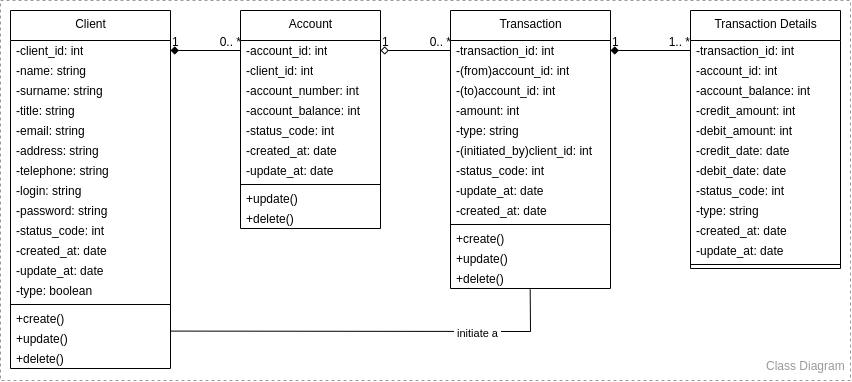

The diagram above was exported from draw.io. Its source (the exported page's mxGraphModel, read from the mxfile embedded in the PNG):
<mxGraphModel dx="1195" dy="602" grid="1" gridSize="10" guides="1" tooltips="1" connect="1" arrows="1" fold="1" page="1" pageScale="1" pageWidth="850" pageHeight="1100" background="#ffffff" math="0" shadow="0">
  <root>
    <mxCell id="0" />
    <mxCell id="1" parent="0" />
    <mxCell id="2" value="" style="rounded=0;whiteSpace=wrap;html=1;fillColor=none;strokeColor=#999999;dashed=1;" vertex="1" parent="1">
      <mxGeometry y="30" width="850" height="380" as="geometry" />
    </mxCell>
    <mxCell id="113" value="Transaction" style="swimlane;fontStyle=0;align=center;verticalAlign=top;childLayout=stackLayout;horizontal=1;startSize=30;horizontalStack=0;resizeParent=1;resizeParentMax=0;resizeLast=0;collapsible=0;marginBottom=0;html=1;fillColor=default;" vertex="1" parent="1">
      <mxGeometry x="450" y="40" width="160" height="278" as="geometry" />
    </mxCell>
    <mxCell id="114" value="-transaction_id: int" style="text;html=1;strokeColor=none;fillColor=none;align=left;verticalAlign=middle;spacingLeft=4;spacingRight=4;overflow=hidden;rotatable=0;points=[[0,0.5],[1,0.5]];portConstraint=eastwest;" vertex="1" parent="113">
      <mxGeometry y="30" width="160" height="20" as="geometry" />
    </mxCell>
    <mxCell id="115" value="-(from)account_id: int" style="text;html=1;strokeColor=none;fillColor=none;align=left;verticalAlign=middle;spacingLeft=4;spacingRight=4;overflow=hidden;rotatable=0;points=[[0,0.5],[1,0.5]];portConstraint=eastwest;" vertex="1" parent="113">
      <mxGeometry y="50" width="160" height="20" as="geometry" />
    </mxCell>
    <mxCell id="116" value="-(to)account_id: int" style="text;html=1;strokeColor=none;fillColor=none;align=left;verticalAlign=middle;spacingLeft=4;spacingRight=4;overflow=hidden;rotatable=0;points=[[0,0.5],[1,0.5]];portConstraint=eastwest;" vertex="1" parent="113">
      <mxGeometry y="70" width="160" height="20" as="geometry" />
    </mxCell>
    <mxCell id="117" value="-amount: int" style="text;html=1;strokeColor=none;fillColor=none;align=left;verticalAlign=middle;spacingLeft=4;spacingRight=4;overflow=hidden;rotatable=0;points=[[0,0.5],[1,0.5]];portConstraint=eastwest;" vertex="1" parent="113">
      <mxGeometry y="90" width="160" height="20" as="geometry" />
    </mxCell>
    <mxCell id="118" value="-type: string" style="text;html=1;strokeColor=none;fillColor=none;align=left;verticalAlign=middle;spacingLeft=4;spacingRight=4;overflow=hidden;rotatable=0;points=[[0,0.5],[1,0.5]];portConstraint=eastwest;" vertex="1" parent="113">
      <mxGeometry y="110" width="160" height="20" as="geometry" />
    </mxCell>
    <mxCell id="119" value="-(initiated_by)client_id: int" style="text;html=1;strokeColor=none;fillColor=none;align=left;verticalAlign=middle;spacingLeft=4;spacingRight=4;overflow=hidden;rotatable=0;points=[[0,0.5],[1,0.5]];portConstraint=eastwest;" vertex="1" parent="113">
      <mxGeometry y="130" width="160" height="20" as="geometry" />
    </mxCell>
    <mxCell id="130" value="-status_code: int" style="text;html=1;strokeColor=none;fillColor=none;align=left;verticalAlign=middle;spacingLeft=4;spacingRight=4;overflow=hidden;rotatable=0;points=[[0,0.5],[1,0.5]];portConstraint=eastwest;" vertex="1" parent="113">
      <mxGeometry y="150" width="160" height="20" as="geometry" />
    </mxCell>
    <mxCell id="120" value="-update_at: date" style="text;html=1;strokeColor=none;fillColor=none;align=left;verticalAlign=middle;spacingLeft=4;spacingRight=4;overflow=hidden;rotatable=0;points=[[0,0.5],[1,0.5]];portConstraint=eastwest;" vertex="1" parent="113">
      <mxGeometry y="170" width="160" height="20" as="geometry" />
    </mxCell>
    <mxCell id="121" value="-created_at: date" style="text;html=1;strokeColor=none;fillColor=none;align=left;verticalAlign=middle;spacingLeft=4;spacingRight=4;overflow=hidden;rotatable=0;points=[[0,0.5],[1,0.5]];portConstraint=eastwest;" vertex="1" parent="113">
      <mxGeometry y="190" width="160" height="20" as="geometry" />
    </mxCell>
    <mxCell id="122" value="" style="line;strokeWidth=1;fillColor=none;align=left;verticalAlign=middle;spacingTop=-1;spacingLeft=3;spacingRight=3;rotatable=0;labelPosition=right;points=[];portConstraint=eastwest;" vertex="1" parent="113">
      <mxGeometry y="210" width="160" height="8" as="geometry" />
    </mxCell>
    <mxCell id="132" value="+create()" style="text;html=1;strokeColor=none;fillColor=none;align=left;verticalAlign=middle;spacingLeft=4;spacingRight=4;overflow=hidden;rotatable=0;points=[[0,0.5],[1,0.5]];portConstraint=eastwest;" vertex="1" parent="113">
      <mxGeometry y="218" width="160" height="20" as="geometry" />
    </mxCell>
    <mxCell id="123" value="+update()" style="text;html=1;strokeColor=none;fillColor=none;align=left;verticalAlign=middle;spacingLeft=4;spacingRight=4;overflow=hidden;rotatable=0;points=[[0,0.5],[1,0.5]];portConstraint=eastwest;" vertex="1" parent="113">
      <mxGeometry y="238" width="160" height="20" as="geometry" />
    </mxCell>
    <mxCell id="124" value="+delete()" style="text;html=1;strokeColor=none;fillColor=none;align=left;verticalAlign=middle;spacingLeft=4;spacingRight=4;overflow=hidden;rotatable=0;points=[[0,0.5],[1,0.5]];portConstraint=eastwest;" vertex="1" parent="113">
      <mxGeometry y="258" width="160" height="20" as="geometry" />
    </mxCell>
    <mxCell id="3" value="Client" style="swimlane;fontStyle=0;align=center;verticalAlign=top;childLayout=stackLayout;horizontal=1;startSize=30;horizontalStack=0;resizeParent=1;resizeParentMax=0;resizeLast=0;collapsible=0;marginBottom=0;html=1;" vertex="1" parent="1">
      <mxGeometry x="10" y="40" width="160" height="358" as="geometry" />
    </mxCell>
    <mxCell id="4" value="-client_id: int" style="text;html=1;strokeColor=none;fillColor=none;align=left;verticalAlign=middle;spacingLeft=4;spacingRight=4;overflow=hidden;rotatable=0;points=[[0,0.5],[1,0.5]];portConstraint=eastwest;" vertex="1" parent="3">
      <mxGeometry y="30" width="160" height="20" as="geometry" />
    </mxCell>
    <mxCell id="5" value="-name: string" style="text;html=1;strokeColor=none;fillColor=none;align=left;verticalAlign=middle;spacingLeft=4;spacingRight=4;overflow=hidden;rotatable=0;points=[[0,0.5],[1,0.5]];portConstraint=eastwest;" vertex="1" parent="3">
      <mxGeometry y="50" width="160" height="20" as="geometry" />
    </mxCell>
    <mxCell id="6" value="-surname: string" style="text;html=1;strokeColor=none;fillColor=none;align=left;verticalAlign=middle;spacingLeft=4;spacingRight=4;overflow=hidden;rotatable=0;points=[[0,0.5],[1,0.5]];portConstraint=eastwest;" vertex="1" parent="3">
      <mxGeometry y="70" width="160" height="20" as="geometry" />
    </mxCell>
    <mxCell id="15" value="-title: string" style="text;html=1;strokeColor=none;fillColor=none;align=left;verticalAlign=middle;spacingLeft=4;spacingRight=4;overflow=hidden;rotatable=0;points=[[0,0.5],[1,0.5]];portConstraint=eastwest;" vertex="1" parent="3">
      <mxGeometry y="90" width="160" height="20" as="geometry" />
    </mxCell>
    <mxCell id="7" value="-email: string" style="text;html=1;strokeColor=none;fillColor=none;align=left;verticalAlign=middle;spacingLeft=4;spacingRight=4;overflow=hidden;rotatable=0;points=[[0,0.5],[1,0.5]];portConstraint=eastwest;" vertex="1" parent="3">
      <mxGeometry y="110" width="160" height="20" as="geometry" />
    </mxCell>
    <mxCell id="8" value="-address: string" style="text;html=1;strokeColor=none;fillColor=none;align=left;verticalAlign=middle;spacingLeft=4;spacingRight=4;overflow=hidden;rotatable=0;points=[[0,0.5],[1,0.5]];portConstraint=eastwest;" vertex="1" parent="3">
      <mxGeometry y="130" width="160" height="20" as="geometry" />
    </mxCell>
    <mxCell id="9" value="-telephone: string" style="text;html=1;strokeColor=none;fillColor=none;align=left;verticalAlign=middle;spacingLeft=4;spacingRight=4;overflow=hidden;rotatable=0;points=[[0,0.5],[1,0.5]];portConstraint=eastwest;" vertex="1" parent="3">
      <mxGeometry y="150" width="160" height="20" as="geometry" />
    </mxCell>
    <mxCell id="10" value="-login: string" style="text;html=1;strokeColor=none;fillColor=none;align=left;verticalAlign=middle;spacingLeft=4;spacingRight=4;overflow=hidden;rotatable=0;points=[[0,0.5],[1,0.5]];portConstraint=eastwest;" vertex="1" parent="3">
      <mxGeometry y="170" width="160" height="20" as="geometry" />
    </mxCell>
    <mxCell id="11" value="-password: string" style="text;html=1;strokeColor=none;fillColor=none;align=left;verticalAlign=middle;spacingLeft=4;spacingRight=4;overflow=hidden;rotatable=0;points=[[0,0.5],[1,0.5]];portConstraint=eastwest;" vertex="1" parent="3">
      <mxGeometry y="190" width="160" height="20" as="geometry" />
    </mxCell>
    <mxCell id="12" value="-status_code: int" style="text;html=1;strokeColor=none;fillColor=none;align=left;verticalAlign=middle;spacingLeft=4;spacingRight=4;overflow=hidden;rotatable=0;points=[[0,0.5],[1,0.5]];portConstraint=eastwest;" vertex="1" parent="3">
      <mxGeometry y="210" width="160" height="20" as="geometry" />
    </mxCell>
    <mxCell id="13" value="-created_at: date" style="text;html=1;strokeColor=none;fillColor=none;align=left;verticalAlign=middle;spacingLeft=4;spacingRight=4;overflow=hidden;rotatable=0;points=[[0,0.5],[1,0.5]];portConstraint=eastwest;" vertex="1" parent="3">
      <mxGeometry y="230" width="160" height="20" as="geometry" />
    </mxCell>
    <mxCell id="14" value="-update_at: date" style="text;html=1;strokeColor=none;fillColor=none;align=left;verticalAlign=middle;spacingLeft=4;spacingRight=4;overflow=hidden;rotatable=0;points=[[0,0.5],[1,0.5]];portConstraint=eastwest;" vertex="1" parent="3">
      <mxGeometry y="250" width="160" height="20" as="geometry" />
    </mxCell>
    <mxCell id="90" value="-type: boolean" style="text;html=1;strokeColor=none;fillColor=none;align=left;verticalAlign=middle;spacingLeft=4;spacingRight=4;overflow=hidden;rotatable=0;points=[[0,0.5],[1,0.5]];portConstraint=eastwest;" vertex="1" parent="3">
      <mxGeometry y="270" width="160" height="20" as="geometry" />
    </mxCell>
    <mxCell id="17" value="" style="line;strokeWidth=1;fillColor=none;align=left;verticalAlign=middle;spacingTop=-1;spacingLeft=3;spacingRight=3;rotatable=0;labelPosition=right;points=[];portConstraint=eastwest;" vertex="1" parent="3">
      <mxGeometry y="290" width="160" height="8" as="geometry" />
    </mxCell>
    <mxCell id="21" value="+create()" style="text;html=1;strokeColor=none;fillColor=none;align=left;verticalAlign=middle;spacingLeft=4;spacingRight=4;overflow=hidden;rotatable=0;points=[[0,0.5],[1,0.5]];portConstraint=eastwest;" vertex="1" parent="3">
      <mxGeometry y="298" width="160" height="20" as="geometry" />
    </mxCell>
    <mxCell id="25" value="+update()" style="text;html=1;strokeColor=none;fillColor=none;align=left;verticalAlign=middle;spacingLeft=4;spacingRight=4;overflow=hidden;rotatable=0;points=[[0,0.5],[1,0.5]];portConstraint=eastwest;" vertex="1" parent="3">
      <mxGeometry y="318" width="160" height="20" as="geometry" />
    </mxCell>
    <mxCell id="131" value="+delete()" style="text;html=1;strokeColor=none;fillColor=none;align=left;verticalAlign=middle;spacingLeft=4;spacingRight=4;overflow=hidden;rotatable=0;points=[[0,0.5],[1,0.5]];portConstraint=eastwest;" vertex="1" parent="3">
      <mxGeometry y="338" width="160" height="20" as="geometry" />
    </mxCell>
    <mxCell id="26" value="Account" style="swimlane;fontStyle=0;align=center;verticalAlign=top;childLayout=stackLayout;horizontal=1;startSize=30;horizontalStack=0;resizeParent=1;resizeParentMax=0;resizeLast=0;collapsible=0;marginBottom=0;html=1;fillColor=default;" vertex="1" parent="1">
      <mxGeometry x="240" y="40" width="140" height="218" as="geometry" />
    </mxCell>
    <mxCell id="27" value="-account_id: int" style="text;html=1;strokeColor=none;fillColor=none;align=left;verticalAlign=middle;spacingLeft=4;spacingRight=4;overflow=hidden;rotatable=0;points=[[0,0.5],[1,0.5]];portConstraint=eastwest;" vertex="1" parent="26">
      <mxGeometry y="30" width="140" height="20" as="geometry" />
    </mxCell>
    <mxCell id="28" value="-client_id: int" style="text;html=1;strokeColor=none;fillColor=none;align=left;verticalAlign=middle;spacingLeft=4;spacingRight=4;overflow=hidden;rotatable=0;points=[[0,0.5],[1,0.5]];portConstraint=eastwest;" vertex="1" parent="26">
      <mxGeometry y="50" width="140" height="20" as="geometry" />
    </mxCell>
    <mxCell id="29" value="-account_number: int" style="text;html=1;strokeColor=none;fillColor=none;align=left;verticalAlign=middle;spacingLeft=4;spacingRight=4;overflow=hidden;rotatable=0;points=[[0,0.5],[1,0.5]];portConstraint=eastwest;" vertex="1" parent="26">
      <mxGeometry y="70" width="140" height="20" as="geometry" />
    </mxCell>
    <mxCell id="30" value="-account_balance: int" style="text;html=1;strokeColor=none;fillColor=none;align=left;verticalAlign=middle;spacingLeft=4;spacingRight=4;overflow=hidden;rotatable=0;points=[[0,0.5],[1,0.5]];portConstraint=eastwest;" vertex="1" parent="26">
      <mxGeometry y="90" width="140" height="20" as="geometry" />
    </mxCell>
    <mxCell id="31" value="-status_code: int" style="text;html=1;strokeColor=none;fillColor=none;align=left;verticalAlign=middle;spacingLeft=4;spacingRight=4;overflow=hidden;rotatable=0;points=[[0,0.5],[1,0.5]];portConstraint=eastwest;" vertex="1" parent="26">
      <mxGeometry y="110" width="140" height="20" as="geometry" />
    </mxCell>
    <mxCell id="86" value="-created_at: date" style="text;html=1;strokeColor=none;fillColor=none;align=left;verticalAlign=middle;spacingLeft=4;spacingRight=4;overflow=hidden;rotatable=0;points=[[0,0.5],[1,0.5]];portConstraint=eastwest;" vertex="1" parent="26">
      <mxGeometry y="130" width="140" height="20" as="geometry" />
    </mxCell>
    <mxCell id="87" value="-update_at: date" style="text;html=1;strokeColor=none;fillColor=none;align=left;verticalAlign=middle;spacingLeft=4;spacingRight=4;overflow=hidden;rotatable=0;points=[[0,0.5],[1,0.5]];portConstraint=eastwest;" vertex="1" parent="26">
      <mxGeometry y="150" width="140" height="20" as="geometry" />
    </mxCell>
    <mxCell id="37" value="" style="line;strokeWidth=1;fillColor=none;align=left;verticalAlign=middle;spacingTop=-1;spacingLeft=3;spacingRight=3;rotatable=0;labelPosition=right;points=[];portConstraint=eastwest;" vertex="1" parent="26">
      <mxGeometry y="170" width="140" height="8" as="geometry" />
    </mxCell>
    <mxCell id="39" value="+update()" style="text;html=1;strokeColor=none;fillColor=none;align=left;verticalAlign=middle;spacingLeft=4;spacingRight=4;overflow=hidden;rotatable=0;points=[[0,0.5],[1,0.5]];portConstraint=eastwest;" vertex="1" parent="26">
      <mxGeometry y="178" width="140" height="20" as="geometry" />
    </mxCell>
    <mxCell id="43" value="+delete()" style="text;html=1;strokeColor=none;fillColor=none;align=left;verticalAlign=middle;spacingLeft=4;spacingRight=4;overflow=hidden;rotatable=0;points=[[0,0.5],[1,0.5]];portConstraint=eastwest;" vertex="1" parent="26">
      <mxGeometry y="198" width="140" height="20" as="geometry" />
    </mxCell>
    <mxCell id="59" value="" style="endArrow=none;html=1;rounded=0;align=center;verticalAlign=top;endFill=0;labelBackgroundColor=none;startArrow=diamond;startFill=0;entryX=0;entryY=0.5;entryDx=0;entryDy=0;exitX=1;exitY=0.5;exitDx=0;exitDy=0;" edge="1" parent="1" source="27" target="114">
      <mxGeometry relative="1" as="geometry">
        <mxPoint x="400" y="280" as="sourcePoint" />
        <mxPoint x="460" y="80.00000000000006" as="targetPoint" />
      </mxGeometry>
    </mxCell>
    <mxCell id="60" value="1" style="resizable=0;html=1;align=left;verticalAlign=bottom;labelBackgroundColor=none;fillColor=default;" connectable="0" vertex="1" parent="59">
      <mxGeometry x="-1" relative="1" as="geometry">
        <mxPoint as="offset" />
      </mxGeometry>
    </mxCell>
    <mxCell id="61" value="0.. *" style="resizable=0;html=1;align=right;verticalAlign=bottom;labelBackgroundColor=none;fillColor=default;" connectable="0" vertex="1" parent="59">
      <mxGeometry x="1" relative="1" as="geometry">
        <mxPoint as="offset" />
      </mxGeometry>
    </mxCell>
    <mxCell id="76" value="" style="endArrow=none;html=1;rounded=0;align=center;verticalAlign=top;endFill=0;labelBackgroundColor=none;startArrow=diamond;startFill=1;exitX=1;exitY=0.5;exitDx=0;exitDy=0;entryX=0;entryY=0.5;entryDx=0;entryDy=0;" edge="1" parent="1" source="114" target="100">
      <mxGeometry relative="1" as="geometry">
        <mxPoint x="610" y="80.00000000000006" as="sourcePoint" />
        <mxPoint x="640" y="79.99999999999989" as="targetPoint" />
      </mxGeometry>
    </mxCell>
    <mxCell id="77" value="1" style="resizable=0;html=1;align=left;verticalAlign=bottom;labelBackgroundColor=none;fillColor=default;" connectable="0" vertex="1" parent="76">
      <mxGeometry x="-1" relative="1" as="geometry">
        <mxPoint as="offset" />
      </mxGeometry>
    </mxCell>
    <mxCell id="78" value="1.. *" style="resizable=0;html=1;align=right;verticalAlign=bottom;labelBackgroundColor=none;fillColor=default;" connectable="0" vertex="1" parent="76">
      <mxGeometry x="1" relative="1" as="geometry">
        <mxPoint as="offset" />
      </mxGeometry>
    </mxCell>
    <mxCell id="79" value="" style="endArrow=none;html=1;rounded=0;align=center;verticalAlign=top;endFill=0;labelBackgroundColor=none;startArrow=diamond;startFill=1;exitX=1;exitY=0.5;exitDx=0;exitDy=0;entryX=0;entryY=0.5;entryDx=0;entryDy=0;" edge="1" parent="1" source="4" target="27">
      <mxGeometry relative="1" as="geometry">
        <mxPoint x="180" y="80" as="sourcePoint" />
        <mxPoint x="240" y="80" as="targetPoint" />
      </mxGeometry>
    </mxCell>
    <mxCell id="80" value="1" style="resizable=0;html=1;align=left;verticalAlign=bottom;labelBackgroundColor=none;fillColor=default;" connectable="0" vertex="1" parent="79">
      <mxGeometry x="-1" relative="1" as="geometry">
        <mxPoint as="offset" />
      </mxGeometry>
    </mxCell>
    <mxCell id="81" value="0.. *" style="resizable=0;html=1;align=right;verticalAlign=bottom;labelBackgroundColor=none;fillColor=default;" connectable="0" vertex="1" parent="79">
      <mxGeometry x="1" relative="1" as="geometry">
        <mxPoint as="offset" />
      </mxGeometry>
    </mxCell>
    <mxCell id="84" value="&lt;span style=&quot;background-color: rgb(255 , 255 , 255)&quot;&gt;&amp;nbsp;initiate a&amp;nbsp;&lt;/span&gt;" style="endArrow=none;html=1;rounded=0;align=center;verticalAlign=top;endFill=0;labelBackgroundColor=none;startArrow=none;startFill=0;exitX=1;exitY=0.129;exitDx=0;exitDy=0;entryX=0.498;entryY=1.05;entryDx=0;entryDy=0;entryPerimeter=0;exitPerimeter=0;" edge="1" parent="1" source="25" target="124">
      <mxGeometry x="0.5266" y="11" relative="1" as="geometry">
        <mxPoint x="280" y="460.58" as="sourcePoint" />
        <mxPoint x="734.0799999999999" y="276.86" as="targetPoint" />
        <Array as="points">
          <mxPoint x="530" y="361" />
        </Array>
        <mxPoint as="offset" />
      </mxGeometry>
    </mxCell>
    <mxCell id="85" value="Class Diagram" style="text;strokeColor=none;fillColor=none;align=left;verticalAlign=middle;spacingLeft=4;spacingRight=4;overflow=hidden;points=[[0,0.5],[1,0.5]];portConstraint=eastwest;rotatable=0;fontColor=#999999;" vertex="1" parent="1">
      <mxGeometry x="760" y="380" width="90" height="30" as="geometry" />
    </mxCell>
    <mxCell id="99" value="Transaction Details" style="swimlane;fontStyle=0;align=center;verticalAlign=top;childLayout=stackLayout;horizontal=1;startSize=30;horizontalStack=0;resizeParent=1;resizeParentMax=0;resizeLast=0;collapsible=0;marginBottom=0;html=1;fillColor=default;" vertex="1" parent="1">
      <mxGeometry x="690" y="40" width="150" height="258" as="geometry" />
    </mxCell>
    <mxCell id="100" value="-transaction_id: int" style="text;html=1;strokeColor=none;fillColor=none;align=left;verticalAlign=middle;spacingLeft=4;spacingRight=4;overflow=hidden;rotatable=0;points=[[0,0.5],[1,0.5]];portConstraint=eastwest;" vertex="1" parent="99">
      <mxGeometry y="30" width="150" height="20" as="geometry" />
    </mxCell>
    <mxCell id="101" value="-account_id: int" style="text;html=1;strokeColor=none;fillColor=none;align=left;verticalAlign=middle;spacingLeft=4;spacingRight=4;overflow=hidden;rotatable=0;points=[[0,0.5],[1,0.5]];portConstraint=eastwest;" vertex="1" parent="99">
      <mxGeometry y="50" width="150" height="20" as="geometry" />
    </mxCell>
    <mxCell id="102" value="-account_balance: int" style="text;html=1;strokeColor=none;fillColor=none;align=left;verticalAlign=middle;spacingLeft=4;spacingRight=4;overflow=hidden;rotatable=0;points=[[0,0.5],[1,0.5]];portConstraint=eastwest;" vertex="1" parent="99">
      <mxGeometry y="70" width="150" height="20" as="geometry" />
    </mxCell>
    <mxCell id="103" value="-credit_amount: int" style="text;html=1;strokeColor=none;fillColor=none;align=left;verticalAlign=middle;spacingLeft=4;spacingRight=4;overflow=hidden;rotatable=0;points=[[0,0.5],[1,0.5]];portConstraint=eastwest;" vertex="1" parent="99">
      <mxGeometry y="90" width="150" height="20" as="geometry" />
    </mxCell>
    <mxCell id="104" value="-debit_amount: int" style="text;html=1;strokeColor=none;fillColor=none;align=left;verticalAlign=middle;spacingLeft=4;spacingRight=4;overflow=hidden;rotatable=0;points=[[0,0.5],[1,0.5]];portConstraint=eastwest;" vertex="1" parent="99">
      <mxGeometry y="110" width="150" height="20" as="geometry" />
    </mxCell>
    <mxCell id="105" value="-credit_date: date" style="text;html=1;strokeColor=none;fillColor=none;align=left;verticalAlign=middle;spacingLeft=4;spacingRight=4;overflow=hidden;rotatable=0;points=[[0,0.5],[1,0.5]];portConstraint=eastwest;" vertex="1" parent="99">
      <mxGeometry y="130" width="150" height="20" as="geometry" />
    </mxCell>
    <mxCell id="106" value="-debit_date: date" style="text;html=1;strokeColor=none;fillColor=none;align=left;verticalAlign=middle;spacingLeft=4;spacingRight=4;overflow=hidden;rotatable=0;points=[[0,0.5],[1,0.5]];portConstraint=eastwest;" vertex="1" parent="99">
      <mxGeometry y="150" width="150" height="20" as="geometry" />
    </mxCell>
    <mxCell id="107" value="-status_code: int" style="text;html=1;strokeColor=none;fillColor=none;align=left;verticalAlign=middle;spacingLeft=4;spacingRight=4;overflow=hidden;rotatable=0;points=[[0,0.5],[1,0.5]];portConstraint=eastwest;" vertex="1" parent="99">
      <mxGeometry y="170" width="150" height="20" as="geometry" />
    </mxCell>
    <mxCell id="108" value="-type: string" style="text;html=1;strokeColor=none;fillColor=none;align=left;verticalAlign=middle;spacingLeft=4;spacingRight=4;overflow=hidden;rotatable=0;points=[[0,0.5],[1,0.5]];portConstraint=eastwest;" vertex="1" parent="99">
      <mxGeometry y="190" width="150" height="20" as="geometry" />
    </mxCell>
    <mxCell id="109" value="-created_at: date" style="text;html=1;strokeColor=none;fillColor=none;align=left;verticalAlign=middle;spacingLeft=4;spacingRight=4;overflow=hidden;rotatable=0;points=[[0,0.5],[1,0.5]];portConstraint=eastwest;" vertex="1" parent="99">
      <mxGeometry y="210" width="150" height="20" as="geometry" />
    </mxCell>
    <mxCell id="110" value="-update_at: date" style="text;html=1;strokeColor=none;fillColor=none;align=left;verticalAlign=middle;spacingLeft=4;spacingRight=4;overflow=hidden;rotatable=0;points=[[0,0.5],[1,0.5]];portConstraint=eastwest;" vertex="1" parent="99">
      <mxGeometry y="230" width="150" height="20" as="geometry" />
    </mxCell>
    <mxCell id="111" value="" style="line;strokeWidth=1;fillColor=none;align=left;verticalAlign=middle;spacingTop=-1;spacingLeft=3;spacingRight=3;rotatable=0;labelPosition=right;points=[];portConstraint=eastwest;" vertex="1" parent="99">
      <mxGeometry y="250" width="150" height="8" as="geometry" />
    </mxCell>
  </root>
</mxGraphModel>